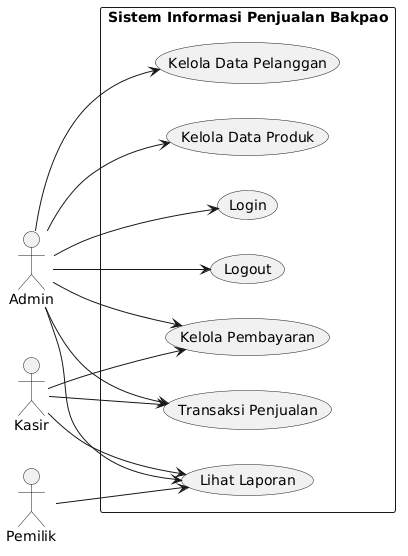

The diagram above was rendered by PlantUML. Its source (embedded in the PNG):
@startuml
left to right direction

actor Admin
actor Kasir
actor Pemilik

rectangle "Sistem Informasi Penjualan Bakpao" {

  usecase "Login" as UC1
  usecase "Kelola Data Produk" as UC2
  usecase "Kelola Data Pelanggan" as UC3
  usecase "Transaksi Penjualan" as UC4
  usecase "Kelola Pembayaran" as UC5
  usecase "Lihat Laporan" as UC6
  usecase "Logout" as UC7

}

Admin --> UC1
Admin --> UC2
Admin --> UC3
Admin --> UC4
Admin --> UC5
Admin --> UC6
Admin --> UC7

Kasir --> UC4
Kasir --> UC5
Kasir --> UC6

Pemilik --> UC6
@enduml